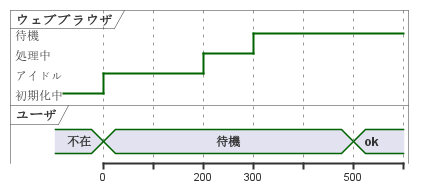

The diagram above was rendered by PlantUML. Its source (embedded in the PNG):
@startuml
robust "ウェブブラウザ" as WB
concise "ユーザ" as WU

WB is 初期化中
WU is 不在

@WB
0 is アイドル
+200 is 処理中
+100 is 待機

@WU
0 is 待機
+500 is ok
@enduml